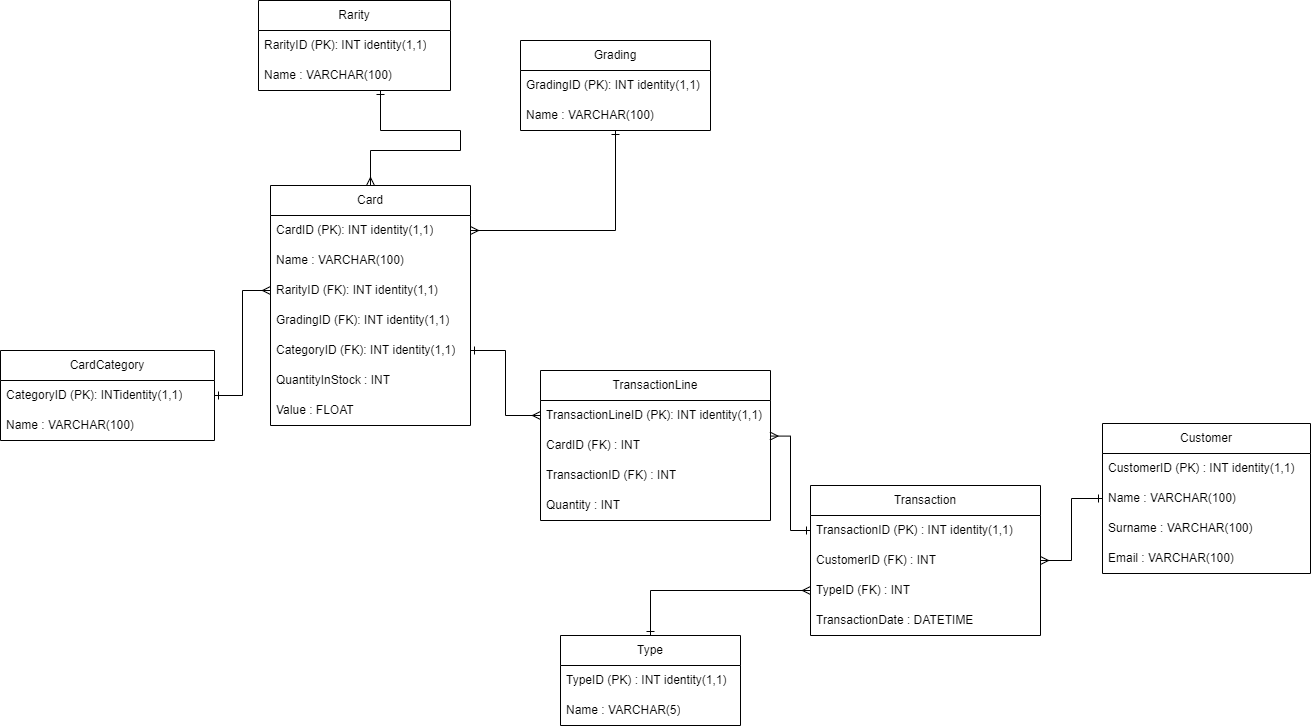

The diagram above was exported from draw.io. Its source (the exported page's mxGraphModel, read from the mxfile embedded in the PNG):
<mxGraphModel dx="2493" dy="785" grid="1" gridSize="10" guides="1" tooltips="1" connect="1" arrows="1" fold="1" page="1" pageScale="1" pageWidth="827" pageHeight="1169" math="0" shadow="0">
  <root>
    <mxCell id="0" />
    <mxCell id="1" parent="0" />
    <mxCell id="f_3XTK5y-2Xs3n7eS-jz-1" value="CardCategory" style="swimlane;fontStyle=0;childLayout=stackLayout;horizontal=1;startSize=30;horizontalStack=0;resizeParent=1;resizeParentMax=0;resizeLast=0;collapsible=1;marginBottom=0;whiteSpace=wrap;html=1;" parent="1" vertex="1">
      <mxGeometry x="-260" y="570" width="214" height="90" as="geometry">
        <mxRectangle x="110" y="210" width="90" height="30" as="alternateBounds" />
      </mxGeometry>
    </mxCell>
    <mxCell id="f_3XTK5y-2Xs3n7eS-jz-2" value="CategoryID (PK): INTidentity(1,1)" style="text;strokeColor=none;fillColor=none;align=left;verticalAlign=middle;spacingLeft=4;spacingRight=4;overflow=hidden;points=[[0,0.5],[1,0.5]];portConstraint=eastwest;rotatable=0;whiteSpace=wrap;html=1;" parent="f_3XTK5y-2Xs3n7eS-jz-1" vertex="1">
      <mxGeometry y="30" width="214" height="30" as="geometry" />
    </mxCell>
    <mxCell id="f_3XTK5y-2Xs3n7eS-jz-3" value="Name : VARCHAR(100)" style="text;strokeColor=none;fillColor=none;align=left;verticalAlign=middle;spacingLeft=4;spacingRight=4;overflow=hidden;points=[[0,0.5],[1,0.5]];portConstraint=eastwest;rotatable=0;whiteSpace=wrap;html=1;" parent="f_3XTK5y-2Xs3n7eS-jz-1" vertex="1">
      <mxGeometry y="60" width="214" height="30" as="geometry" />
    </mxCell>
    <mxCell id="f_3XTK5y-2Xs3n7eS-jz-4" value="Card" style="swimlane;fontStyle=0;childLayout=stackLayout;horizontal=1;startSize=30;horizontalStack=0;resizeParent=1;resizeParentMax=0;resizeLast=0;collapsible=1;marginBottom=0;whiteSpace=wrap;html=1;" parent="1" vertex="1">
      <mxGeometry x="10" y="405" width="200" height="240" as="geometry" />
    </mxCell>
    <mxCell id="f_3XTK5y-2Xs3n7eS-jz-5" value="CardID (PK): INT identity(1,1)" style="text;strokeColor=none;fillColor=none;align=left;verticalAlign=middle;spacingLeft=4;spacingRight=4;overflow=hidden;points=[[0,0.5],[1,0.5]];portConstraint=eastwest;rotatable=0;whiteSpace=wrap;html=1;" parent="f_3XTK5y-2Xs3n7eS-jz-4" vertex="1">
      <mxGeometry y="30" width="200" height="30" as="geometry" />
    </mxCell>
    <mxCell id="f_3XTK5y-2Xs3n7eS-jz-6" value="Name : VARCHAR(100)" style="text;strokeColor=none;fillColor=none;align=left;verticalAlign=middle;spacingLeft=4;spacingRight=4;overflow=hidden;points=[[0,0.5],[1,0.5]];portConstraint=eastwest;rotatable=0;whiteSpace=wrap;html=1;" parent="f_3XTK5y-2Xs3n7eS-jz-4" vertex="1">
      <mxGeometry y="60" width="200" height="30" as="geometry" />
    </mxCell>
    <mxCell id="f_3XTK5y-2Xs3n7eS-jz-7" value="RarityID (FK): INT identity(1,1)" style="text;strokeColor=none;fillColor=none;align=left;verticalAlign=middle;spacingLeft=4;spacingRight=4;overflow=hidden;points=[[0,0.5],[1,0.5]];portConstraint=eastwest;rotatable=0;whiteSpace=wrap;html=1;" parent="f_3XTK5y-2Xs3n7eS-jz-4" vertex="1">
      <mxGeometry y="90" width="200" height="30" as="geometry" />
    </mxCell>
    <mxCell id="f_3XTK5y-2Xs3n7eS-jz-8" value="GradingID (FK): INT identity(1,1)" style="text;strokeColor=none;fillColor=none;align=left;verticalAlign=middle;spacingLeft=4;spacingRight=4;overflow=hidden;points=[[0,0.5],[1,0.5]];portConstraint=eastwest;rotatable=0;whiteSpace=wrap;html=1;" parent="f_3XTK5y-2Xs3n7eS-jz-4" vertex="1">
      <mxGeometry y="120" width="200" height="30" as="geometry" />
    </mxCell>
    <mxCell id="f_3XTK5y-2Xs3n7eS-jz-9" value="CategoryID (FK): INT identity(1,1)" style="text;strokeColor=none;fillColor=none;align=left;verticalAlign=middle;spacingLeft=4;spacingRight=4;overflow=hidden;points=[[0,0.5],[1,0.5]];portConstraint=eastwest;rotatable=0;whiteSpace=wrap;html=1;" parent="f_3XTK5y-2Xs3n7eS-jz-4" vertex="1">
      <mxGeometry y="150" width="200" height="30" as="geometry" />
    </mxCell>
    <mxCell id="f_3XTK5y-2Xs3n7eS-jz-10" value="QuantityInStock : INT" style="text;strokeColor=none;fillColor=none;align=left;verticalAlign=middle;spacingLeft=4;spacingRight=4;overflow=hidden;points=[[0,0.5],[1,0.5]];portConstraint=eastwest;rotatable=0;whiteSpace=wrap;html=1;" parent="f_3XTK5y-2Xs3n7eS-jz-4" vertex="1">
      <mxGeometry y="180" width="200" height="30" as="geometry" />
    </mxCell>
    <mxCell id="f_3XTK5y-2Xs3n7eS-jz-11" value="Value : FLOAT" style="text;strokeColor=none;fillColor=none;align=left;verticalAlign=middle;spacingLeft=4;spacingRight=4;overflow=hidden;points=[[0,0.5],[1,0.5]];portConstraint=eastwest;rotatable=0;whiteSpace=wrap;html=1;" parent="f_3XTK5y-2Xs3n7eS-jz-4" vertex="1">
      <mxGeometry y="210" width="200" height="30" as="geometry" />
    </mxCell>
    <mxCell id="f_3XTK5y-2Xs3n7eS-jz-12" style="edgeStyle=orthogonalEdgeStyle;rounded=0;orthogonalLoop=1;jettySize=auto;html=1;entryX=1;entryY=0.5;entryDx=0;entryDy=0;endArrow=ERmany;endFill=0;startArrow=ERone;startFill=0;" parent="1" source="f_3XTK5y-2Xs3n7eS-jz-13" target="f_3XTK5y-2Xs3n7eS-jz-5" edge="1">
      <mxGeometry relative="1" as="geometry" />
    </mxCell>
    <mxCell id="f_3XTK5y-2Xs3n7eS-jz-13" value="Grading" style="swimlane;fontStyle=0;childLayout=stackLayout;horizontal=1;startSize=30;horizontalStack=0;resizeParent=1;resizeParentMax=0;resizeLast=0;collapsible=1;marginBottom=0;whiteSpace=wrap;html=1;" parent="1" vertex="1">
      <mxGeometry x="260" y="260" width="190" height="90" as="geometry" />
    </mxCell>
    <mxCell id="f_3XTK5y-2Xs3n7eS-jz-14" value="GradingID (PK): INT identity(1,1)" style="text;strokeColor=none;fillColor=none;align=left;verticalAlign=middle;spacingLeft=4;spacingRight=4;overflow=hidden;points=[[0,0.5],[1,0.5]];portConstraint=eastwest;rotatable=0;whiteSpace=wrap;html=1;" parent="f_3XTK5y-2Xs3n7eS-jz-13" vertex="1">
      <mxGeometry y="30" width="190" height="30" as="geometry" />
    </mxCell>
    <mxCell id="f_3XTK5y-2Xs3n7eS-jz-15" value="Name : VARCHAR(100)" style="text;strokeColor=none;fillColor=none;align=left;verticalAlign=middle;spacingLeft=4;spacingRight=4;overflow=hidden;points=[[0,0.5],[1,0.5]];portConstraint=eastwest;rotatable=0;whiteSpace=wrap;html=1;" parent="f_3XTK5y-2Xs3n7eS-jz-13" vertex="1">
      <mxGeometry y="60" width="190" height="30" as="geometry" />
    </mxCell>
    <mxCell id="f_3XTK5y-2Xs3n7eS-jz-16" value="Transaction" style="swimlane;fontStyle=0;childLayout=stackLayout;horizontal=1;startSize=30;horizontalStack=0;resizeParent=1;resizeParentMax=0;resizeLast=0;collapsible=1;marginBottom=0;whiteSpace=wrap;html=1;" parent="1" vertex="1">
      <mxGeometry x="550" y="705" width="230" height="150" as="geometry" />
    </mxCell>
    <mxCell id="f_3XTK5y-2Xs3n7eS-jz-17" value="TransactionID (PK) : INT identity(1,1)" style="text;strokeColor=none;fillColor=none;align=left;verticalAlign=middle;spacingLeft=4;spacingRight=4;overflow=hidden;points=[[0,0.5],[1,0.5]];portConstraint=eastwest;rotatable=0;whiteSpace=wrap;html=1;" parent="f_3XTK5y-2Xs3n7eS-jz-16" vertex="1">
      <mxGeometry y="30" width="230" height="30" as="geometry" />
    </mxCell>
    <mxCell id="f_3XTK5y-2Xs3n7eS-jz-18" value="CustomerID (FK) : INT" style="text;strokeColor=none;fillColor=none;align=left;verticalAlign=middle;spacingLeft=4;spacingRight=4;overflow=hidden;points=[[0,0.5],[1,0.5]];portConstraint=eastwest;rotatable=0;whiteSpace=wrap;html=1;" parent="f_3XTK5y-2Xs3n7eS-jz-16" vertex="1">
      <mxGeometry y="60" width="230" height="30" as="geometry" />
    </mxCell>
    <mxCell id="f_3XTK5y-2Xs3n7eS-jz-20" value="TypeID (FK) : INT" style="text;strokeColor=none;fillColor=none;align=left;verticalAlign=middle;spacingLeft=4;spacingRight=4;overflow=hidden;points=[[0,0.5],[1,0.5]];portConstraint=eastwest;rotatable=0;whiteSpace=wrap;html=1;" parent="f_3XTK5y-2Xs3n7eS-jz-16" vertex="1">
      <mxGeometry y="90" width="230" height="30" as="geometry" />
    </mxCell>
    <mxCell id="f_3XTK5y-2Xs3n7eS-jz-21" value="TransactionDate : DATETIME" style="text;strokeColor=none;fillColor=none;align=left;verticalAlign=middle;spacingLeft=4;spacingRight=4;overflow=hidden;points=[[0,0.5],[1,0.5]];portConstraint=eastwest;rotatable=0;whiteSpace=wrap;html=1;" parent="f_3XTK5y-2Xs3n7eS-jz-16" vertex="1">
      <mxGeometry y="120" width="230" height="30" as="geometry" />
    </mxCell>
    <mxCell id="f_3XTK5y-2Xs3n7eS-jz-22" value="Rarity" style="swimlane;fontStyle=0;childLayout=stackLayout;horizontal=1;startSize=30;horizontalStack=0;resizeParent=1;resizeParentMax=0;resizeLast=0;collapsible=1;marginBottom=0;whiteSpace=wrap;html=1;" parent="1" vertex="1">
      <mxGeometry x="-2" y="220" width="192" height="90" as="geometry" />
    </mxCell>
    <mxCell id="f_3XTK5y-2Xs3n7eS-jz-23" value="RarityID (PK): INT identity(1,1)" style="text;strokeColor=none;fillColor=none;align=left;verticalAlign=middle;spacingLeft=4;spacingRight=4;overflow=hidden;points=[[0,0.5],[1,0.5]];portConstraint=eastwest;rotatable=0;whiteSpace=wrap;html=1;" parent="f_3XTK5y-2Xs3n7eS-jz-22" vertex="1">
      <mxGeometry y="30" width="192" height="30" as="geometry" />
    </mxCell>
    <mxCell id="f_3XTK5y-2Xs3n7eS-jz-24" value="Name : VARCHAR(100)" style="text;strokeColor=none;fillColor=none;align=left;verticalAlign=middle;spacingLeft=4;spacingRight=4;overflow=hidden;points=[[0,0.5],[1,0.5]];portConstraint=eastwest;rotatable=0;whiteSpace=wrap;html=1;" parent="f_3XTK5y-2Xs3n7eS-jz-22" vertex="1">
      <mxGeometry y="60" width="192" height="30" as="geometry" />
    </mxCell>
    <mxCell id="f_3XTK5y-2Xs3n7eS-jz-25" style="edgeStyle=orthogonalEdgeStyle;rounded=0;orthogonalLoop=1;jettySize=auto;html=1;entryX=0.5;entryY=0;entryDx=0;entryDy=0;endArrow=ERmany;endFill=0;startArrow=ERone;startFill=0;" parent="1" source="f_3XTK5y-2Xs3n7eS-jz-24" target="f_3XTK5y-2Xs3n7eS-jz-4" edge="1">
      <mxGeometry relative="1" as="geometry">
        <Array as="points">
          <mxPoint x="120" y="350" />
          <mxPoint x="200" y="350" />
          <mxPoint x="200" y="370" />
          <mxPoint x="110" y="370" />
        </Array>
      </mxGeometry>
    </mxCell>
    <mxCell id="f_3XTK5y-2Xs3n7eS-jz-26" style="edgeStyle=orthogonalEdgeStyle;rounded=0;orthogonalLoop=1;jettySize=auto;html=1;entryX=1;entryY=0.5;entryDx=0;entryDy=0;startArrow=ERmany;startFill=0;endArrow=ERone;endFill=0;" parent="1" source="f_3XTK5y-2Xs3n7eS-jz-7" target="f_3XTK5y-2Xs3n7eS-jz-2" edge="1">
      <mxGeometry relative="1" as="geometry" />
    </mxCell>
    <mxCell id="f_3XTK5y-2Xs3n7eS-jz-27" value="Customer" style="swimlane;fontStyle=0;childLayout=stackLayout;horizontal=1;startSize=30;horizontalStack=0;resizeParent=1;resizeParentMax=0;resizeLast=0;collapsible=1;marginBottom=0;whiteSpace=wrap;html=1;" parent="1" vertex="1">
      <mxGeometry x="842" y="643" width="208" height="150" as="geometry" />
    </mxCell>
    <mxCell id="f_3XTK5y-2Xs3n7eS-jz-28" value="CustomerID (PK) : INT identity(1,1)" style="text;strokeColor=none;fillColor=none;align=left;verticalAlign=middle;spacingLeft=4;spacingRight=4;overflow=hidden;points=[[0,0.5],[1,0.5]];portConstraint=eastwest;rotatable=0;whiteSpace=wrap;html=1;" parent="f_3XTK5y-2Xs3n7eS-jz-27" vertex="1">
      <mxGeometry y="30" width="208" height="30" as="geometry" />
    </mxCell>
    <mxCell id="f_3XTK5y-2Xs3n7eS-jz-29" value="Name : VARCHAR(100)" style="text;strokeColor=none;fillColor=none;align=left;verticalAlign=middle;spacingLeft=4;spacingRight=4;overflow=hidden;points=[[0,0.5],[1,0.5]];portConstraint=eastwest;rotatable=0;whiteSpace=wrap;html=1;" parent="f_3XTK5y-2Xs3n7eS-jz-27" vertex="1">
      <mxGeometry y="60" width="208" height="30" as="geometry" />
    </mxCell>
    <mxCell id="f_3XTK5y-2Xs3n7eS-jz-30" value="Surname : VARCHAR(100)" style="text;strokeColor=none;fillColor=none;align=left;verticalAlign=middle;spacingLeft=4;spacingRight=4;overflow=hidden;points=[[0,0.5],[1,0.5]];portConstraint=eastwest;rotatable=0;whiteSpace=wrap;html=1;" parent="f_3XTK5y-2Xs3n7eS-jz-27" vertex="1">
      <mxGeometry y="90" width="208" height="30" as="geometry" />
    </mxCell>
    <mxCell id="f_3XTK5y-2Xs3n7eS-jz-31" value="Email : VARCHAR(100)" style="text;strokeColor=none;fillColor=none;align=left;verticalAlign=middle;spacingLeft=4;spacingRight=4;overflow=hidden;points=[[0,0.5],[1,0.5]];portConstraint=eastwest;rotatable=0;whiteSpace=wrap;html=1;" parent="f_3XTK5y-2Xs3n7eS-jz-27" vertex="1">
      <mxGeometry y="120" width="208" height="30" as="geometry" />
    </mxCell>
    <mxCell id="f_3XTK5y-2Xs3n7eS-jz-32" style="edgeStyle=orthogonalEdgeStyle;rounded=0;orthogonalLoop=1;jettySize=auto;html=1;entryX=0;entryY=0.5;entryDx=0;entryDy=0;endArrow=ERone;endFill=0;startArrow=ERmany;startFill=0;" parent="1" source="f_3XTK5y-2Xs3n7eS-jz-18" target="f_3XTK5y-2Xs3n7eS-jz-29" edge="1">
      <mxGeometry relative="1" as="geometry" />
    </mxCell>
    <mxCell id="f_3XTK5y-2Xs3n7eS-jz-33" style="edgeStyle=orthogonalEdgeStyle;rounded=0;orthogonalLoop=1;jettySize=auto;html=1;entryX=0;entryY=0.5;entryDx=0;entryDy=0;endArrow=ERmany;endFill=0;startArrow=ERone;startFill=0;" parent="1" source="f_3XTK5y-2Xs3n7eS-jz-34" target="f_3XTK5y-2Xs3n7eS-jz-20" edge="1">
      <mxGeometry relative="1" as="geometry" />
    </mxCell>
    <mxCell id="f_3XTK5y-2Xs3n7eS-jz-34" value="Type" style="swimlane;fontStyle=0;childLayout=stackLayout;horizontal=1;startSize=30;horizontalStack=0;resizeParent=1;resizeParentMax=0;resizeLast=0;collapsible=1;marginBottom=0;whiteSpace=wrap;html=1;" parent="1" vertex="1">
      <mxGeometry x="300" y="855" width="180" height="90" as="geometry" />
    </mxCell>
    <mxCell id="f_3XTK5y-2Xs3n7eS-jz-35" value="TypeID (PK) : INT identity(1,1)" style="text;strokeColor=none;fillColor=none;align=left;verticalAlign=middle;spacingLeft=4;spacingRight=4;overflow=hidden;points=[[0,0.5],[1,0.5]];portConstraint=eastwest;rotatable=0;whiteSpace=wrap;html=1;" parent="f_3XTK5y-2Xs3n7eS-jz-34" vertex="1">
      <mxGeometry y="30" width="180" height="30" as="geometry" />
    </mxCell>
    <mxCell id="f_3XTK5y-2Xs3n7eS-jz-36" value="Name : VARCHAR(5)" style="text;strokeColor=none;fillColor=none;align=left;verticalAlign=middle;spacingLeft=4;spacingRight=4;overflow=hidden;points=[[0,0.5],[1,0.5]];portConstraint=eastwest;rotatable=0;whiteSpace=wrap;html=1;" parent="f_3XTK5y-2Xs3n7eS-jz-34" vertex="1">
      <mxGeometry y="60" width="180" height="30" as="geometry" />
    </mxCell>
    <mxCell id="f_3XTK5y-2Xs3n7eS-jz-37" value="TransactionLine" style="swimlane;fontStyle=0;childLayout=stackLayout;horizontal=1;startSize=30;horizontalStack=0;resizeParent=1;resizeParentMax=0;resizeLast=0;collapsible=1;marginBottom=0;whiteSpace=wrap;html=1;" parent="1" vertex="1">
      <mxGeometry x="280" y="590" width="230" height="150" as="geometry" />
    </mxCell>
    <mxCell id="f_3XTK5y-2Xs3n7eS-jz-38" value="TransactionLineID (PK): INT identity(1,1)" style="text;strokeColor=none;fillColor=none;align=left;verticalAlign=middle;spacingLeft=4;spacingRight=4;overflow=hidden;points=[[0,0.5],[1,0.5]];portConstraint=eastwest;rotatable=0;whiteSpace=wrap;html=1;" parent="f_3XTK5y-2Xs3n7eS-jz-37" vertex="1">
      <mxGeometry y="30" width="230" height="30" as="geometry" />
    </mxCell>
    <mxCell id="f_3XTK5y-2Xs3n7eS-jz-39" value="CardID (FK) : INT" style="text;strokeColor=none;fillColor=none;align=left;verticalAlign=middle;spacingLeft=4;spacingRight=4;overflow=hidden;points=[[0,0.5],[1,0.5]];portConstraint=eastwest;rotatable=0;whiteSpace=wrap;html=1;" parent="f_3XTK5y-2Xs3n7eS-jz-37" vertex="1">
      <mxGeometry y="60" width="230" height="30" as="geometry" />
    </mxCell>
    <mxCell id="f_3XTK5y-2Xs3n7eS-jz-40" value="TransactionID (FK) : INT" style="text;strokeColor=none;fillColor=none;align=left;verticalAlign=middle;spacingLeft=4;spacingRight=4;overflow=hidden;points=[[0,0.5],[1,0.5]];portConstraint=eastwest;rotatable=0;whiteSpace=wrap;html=1;" parent="f_3XTK5y-2Xs3n7eS-jz-37" vertex="1">
      <mxGeometry y="90" width="230" height="30" as="geometry" />
    </mxCell>
    <mxCell id="f_3XTK5y-2Xs3n7eS-jz-41" value="Quantity : INT" style="text;strokeColor=none;fillColor=none;align=left;verticalAlign=middle;spacingLeft=4;spacingRight=4;overflow=hidden;points=[[0,0.5],[1,0.5]];portConstraint=eastwest;rotatable=0;whiteSpace=wrap;html=1;" parent="f_3XTK5y-2Xs3n7eS-jz-37" vertex="1">
      <mxGeometry y="120" width="230" height="30" as="geometry" />
    </mxCell>
    <mxCell id="f_3XTK5y-2Xs3n7eS-jz-42" style="edgeStyle=orthogonalEdgeStyle;rounded=0;orthogonalLoop=1;jettySize=auto;html=1;entryX=0;entryY=0.5;entryDx=0;entryDy=0;endArrow=ERmany;endFill=0;startArrow=ERone;startFill=0;" parent="1" source="f_3XTK5y-2Xs3n7eS-jz-9" target="f_3XTK5y-2Xs3n7eS-jz-38" edge="1">
      <mxGeometry relative="1" as="geometry" />
    </mxCell>
    <mxCell id="f_3XTK5y-2Xs3n7eS-jz-43" style="edgeStyle=orthogonalEdgeStyle;rounded=0;orthogonalLoop=1;jettySize=auto;html=1;exitX=0;exitY=0.5;exitDx=0;exitDy=0;entryX=0.998;entryY=0.186;entryDx=0;entryDy=0;entryPerimeter=0;startArrow=ERone;startFill=0;endArrow=ERmany;endFill=0;" parent="1" source="f_3XTK5y-2Xs3n7eS-jz-17" target="f_3XTK5y-2Xs3n7eS-jz-39" edge="1">
      <mxGeometry relative="1" as="geometry" />
    </mxCell>
  </root>
</mxGraphModel>